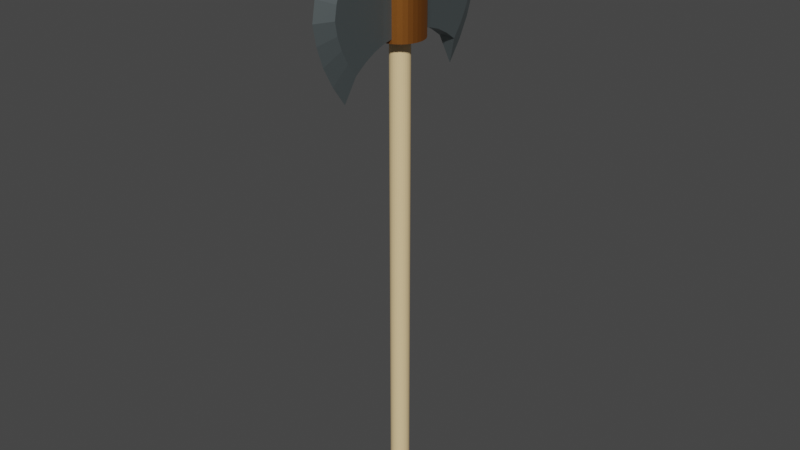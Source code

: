 # Source: HachaDeGuerra1_escala.blend  (saved by Blender 3.0.42; exported with 4.5.12 LTS)
import bpy
from mathutils import Matrix  # noqa: F401  (used for matrix-valued properties, if any)

bpy.ops.wm.read_factory_settings(use_empty=True)
scene = bpy.context.scene
scene.name = 'Scene'

# ---- collections
col_collection = bpy.data.collections.new('Collection'); scene.collection.children.link(col_collection)

# ---- materials (node trees are filled in below, after node groups)
mat_metal = bpy.data.materials.new('Metal')
mat_metal.use_transparent_shadow = False
mat_material_007 = bpy.data.materials.new('Material.007')
mat_material_007.use_transparent_shadow = False
mat_material_008 = bpy.data.materials.new('Material.008')
mat_material_008.use_transparent_shadow = False

# ---- material node trees
mat_metal.use_nodes = True; mat_metal.node_tree.nodes.clear()
_N = mat_metal.node_tree.nodes; _L = mat_metal.node_tree.links
n0 = _N.new('ShaderNodeBsdfPrincipled'); n0.name = 'Principled BSDF'; n0.location = (10, 300)
n0.distribution = 'GGX'
n0.subsurface_method = 'RANDOM_WALK_SKIN'
n0.inputs[0].default_value = (0.2542, 0.3005, 0.3095, 1.0)
n0.inputs[1].default_value = 0.9
n0.inputs[3].default_value = 1.45
n0.inputs[27].default_value = (0.0, 0.0, 0.0, 1.0)
n0.inputs[28].default_value = 1.0
n1 = _N.new('ShaderNodeOutputMaterial'); n1.name = 'Material Output'; n1.location = (300, 300)
_L.new(n0.outputs[0], n1.inputs[0])
n1.is_active_output = True
mat_material_007.use_nodes = True; mat_material_007.node_tree.nodes.clear()
_N = mat_material_007.node_tree.nodes; _L = mat_material_007.node_tree.links
n0 = _N.new('ShaderNodeBsdfPrincipled'); n0.name = 'Principled BSDF'; n0.location = (10, 300)
n0.distribution = 'GGX'
n0.subsurface_method = 'RANDOM_WALK_SKIN'
n0.inputs[0].default_value = (0.4793, 0.1714, 0.0331, 1.0)
n0.inputs[1].default_value = 0.9
n0.inputs[3].default_value = 1.45
n0.inputs[27].default_value = (0.0, 0.0, 0.0, 1.0)
n0.inputs[28].default_value = 1.0
n1 = _N.new('ShaderNodeOutputMaterial'); n1.name = 'Material Output'; n1.location = (300, 300)
_L.new(n0.outputs[0], n1.inputs[0])
n1.is_active_output = True
mat_material_008.use_nodes = True; mat_material_008.node_tree.nodes.clear()
_N = mat_material_008.node_tree.nodes; _L = mat_material_008.node_tree.links
n0 = _N.new('ShaderNodeBsdfPrincipled'); n0.name = 'Principled BSDF'; n0.location = (10, 300)
n0.distribution = 'GGX'
n0.subsurface_method = 'RANDOM_WALK_SKIN'
n0.inputs[0].default_value = (0.855, 0.6308, 0.3372, 1.0)
n0.inputs[3].default_value = 1.45
n0.inputs[27].default_value = (0.0, 0.0, 0.0, 1.0)
n0.inputs[28].default_value = 1.0
n1 = _N.new('ShaderNodeOutputMaterial'); n1.name = 'Material Output'; n1.location = (300, 300)
_L.new(n0.outputs[0], n1.inputs[0])
n1.is_active_output = True

# ---- world
world_world = bpy.data.worlds.new('World'); scene.world = world_world
world_world.use_nodes = True; world_world.node_tree.nodes.clear()
_N = world_world.node_tree.nodes; _L = world_world.node_tree.links
n0 = _N.new('ShaderNodeOutputWorld'); n0.name = 'World Output'; n0.location = (300, 300)
n1 = _N.new('ShaderNodeBackground'); n1.name = 'Background'; n1.location = (10, 300)
n1.inputs[0].default_value = (0.05088, 0.05088, 0.05088, 1.0)
_L.new(n1.outputs[0], n0.inputs[0])
n0.is_active_output = True
world_world.color = (0.05088, 0.05088, 0.05088)
world_world.use_sun_shadow = False
world_world.sun_shadow_jitter_overblur = 0.0

# ---- meshes
me_cilindro_001 = bpy.data.meshes.new('Cilindro.001')
me_cilindro_001.from_pydata([(0.0, 2.429, 0.8875), (0.0, 2.429, 1.113), (0.4738, 2.382, 0.8875), (0.4738, 2.382, 1.113), (0.9294, 2.244, 0.8875), (0.9294, 2.244, 1.113), (1.349, 2.019, 1.113), (1.717, 1.717, 1.113), (2.019, 1.349, 1.113), (2.244, 0.9294, 1.113), (2.382, 0.4738, 1.113), (2.429, -1.062e-07, 1.113), (2.382, -0.4738, 1.113), (2.244, -0.9294, 1.113), (2.019, -1.349, 1.113), (1.717, -1.717, 1.113), (1.349, -2.019, 1.113), (0.9294, -2.244, 0.8875), (0.9294, -2.244, 1.113), (0.4738, -2.382, 0.8875), (0.4738, -2.382, 1.113), (-2.123e-07, -2.429, 0.8875), (-2.123e-07, -2.429, 1.113), (-0.4738, -2.382, 0.8875), (-0.4738, -2.382, 1.113), (-0.9294, -2.244, 0.8875), (-0.9294, -2.244, 1.113), (-1.349, -2.019, 1.113), (-1.717, -1.717, 1.113), (-2.019, -1.349, 1.113), (-2.244, -0.9294, 1.113), (-2.382, -0.4738, 1.113), (-2.429, 2.896e-08, 1.113), (-2.382, 0.4738, 1.113), (-2.244, 0.9294, 1.113), (-2.019, 1.349, 1.113), (-1.717, 1.717, 1.113), (-1.349, 2.019, 1.113), (-0.9294, 2.244, 0.8875), (-0.9294, 2.244, 1.113), (-0.4738, 2.382, 0.8875), (-0.4738, 2.382, 1.113), (0.8635, -3.234, 1.12), (0.8635, -3.234, 0.88), (-0.8635, 6.876, 0.8125), (0.8635, 6.876, 0.8125), (-0.8635, -3.234, 0.88), (-0.8635, -3.234, 1.12), (-0.8635, 6.876, 1.188), (0.8635, 6.876, 1.188), (0.8635, 5.662, 1.158), (-0.8635, 5.662, 1.158), (0.8635, 5.662, 0.8425), (-0.8635, 5.662, 0.8425), (0.8635, 3.234, 0.88), (0.8635, 3.234, 1.12), (-0.8635, 3.234, 1.12), (-0.8635, 3.234, 0.88), (-0.8635, 4.448, 0.865), (0.8635, 4.448, 0.865), (-0.8635, 4.448, 1.135), (0.8635, 4.448, 1.135), (0.8635, -4.448, 1.135), (0.8635, -4.448, 0.865), (-0.8635, -4.448, 0.865), (-0.8635, -4.448, 1.135), (0.8635, -5.662, 1.158), (0.8635, -5.662, 0.8425), (-0.8635, -5.662, 0.8425), (-0.8635, -5.662, 1.158), (0.8635, -6.876, 1.188), (0.8635, -6.876, 0.8125), (-0.8635, -6.876, 0.8125), (-0.8635, -6.876, 1.188), (0.8635, -7.848, 1.141), (0.8635, -8.576, 1.094), (0.8635, -9.062, 1.047), (0.8635, -9.305, 1.0), (0.8635, -9.062, 0.9531), (0.8635, -8.576, 0.9063), (0.8635, -7.848, 0.8594), (-0.8635, -7.848, 1.141), (-0.8635, -8.576, 1.094), (-0.8635, -9.062, 1.047), (-0.8635, -9.305, 1.0), (-0.8635, -9.062, 0.9531), (-0.8635, -8.576, 0.9063), (-0.8635, -7.848, 0.8594), (-0.8635, 7.848, 1.141), (-0.8635, 8.576, 1.094), (-0.8635, 9.062, 1.047), (-0.8635, 9.305, 1.0), (-0.8635, 9.062, 0.9531), (-0.8635, 8.576, 0.9063), (-0.8635, 7.848, 0.8594), (0.8635, 7.848, 1.141), (0.8635, 8.576, 1.094), (0.8635, 9.062, 1.047), (0.8635, 9.305, 1.0), (0.8635, 9.062, 0.9531), (0.8635, 8.576, 0.9063), (0.8635, 7.848, 0.8594), (0.0, 7.416, 0.7188), (0.0, 7.416, 1.281), (0.0, 8.873, 1.211), (0.0, 9.966, 1.141), (0.0, 10.69, 1.07), (0.0, 11.06, 1.0), (0.0, 10.69, 0.9297), (0.0, 9.966, 0.8594), (0.0, 8.873, 0.7891), (0.0, -7.416, 0.7188), (0.0, -7.416, 1.281), (0.0, -8.873, 0.7891), (0.0, -9.966, 0.8594), (0.0, -10.69, 0.9297), (0.0, -11.06, 1.0), (0.0, -10.69, 1.07), (0.0, -9.966, 1.141), (0.0, -8.873, 1.211), (0.0, 0.0, 1.3), (-1.454, -0.9715, 1.13), (-1.272, -0.85, 1.148), (-1.454, -0.9715, 1.165), (-1.817, -1.214, 1.183), (-2.019, -0.8364, 1.183), (-1.615, -0.6691, 1.165), (-1.414, -0.5855, 1.148), (-1.615, -0.6691, 1.13), (1.615, 0.6691, 1.13), (1.414, 0.5855, 1.148), (1.615, 0.6691, 1.165), (2.019, 0.8364, 1.183), (2.144, 0.4264, 1.183), (1.715, 0.3411, 1.165), (1.501, 0.2985, 1.148), (1.715, 0.3411, 1.13), (0.0, -1.749, 1.13), (0.0, -1.53, 1.148), (0.0, -1.749, 1.165), (0.0, -2.186, 1.183), (-0.4264, -2.144, 1.183), (-0.3411, -1.715, 1.165), (-0.2985, -1.501, 1.148), (-0.3411, -1.715, 1.13), (-1.615, 0.6691, 1.13), (-1.414, 0.5855, 1.148), (-1.615, 0.6691, 1.165), (-2.019, 0.8364, 1.183), (-1.817, 1.214, 1.183), (-1.454, 0.9715, 1.165), (-1.272, 0.85, 1.148), (-1.454, 0.9715, 1.13), (0.6691, 1.615, 1.13), (0.5855, 1.414, 1.148), (0.6691, 1.615, 1.165), (0.8364, 2.019, 1.183), (1.214, 1.817, 1.183), (0.9715, 1.454, 1.165), (0.85, 1.272, 1.148), (0.9715, 1.454, 1.13), (1.454, -0.9715, 1.13), (1.272, -0.85, 1.148), (1.454, -0.9715, 1.165), (1.817, -1.214, 1.183), (1.546, -1.546, 1.183), (1.236, -1.236, 1.165), (1.082, -1.082, 1.148), (1.236, -1.236, 1.13), (-0.3411, 1.715, 1.13), (-0.2985, 1.501, 1.148), (-0.3411, 1.715, 1.165), (-0.4264, 2.144, 1.183), (0.0, 2.186, 1.183), (0.0, 1.749, 1.165), (0.0, 1.53, 1.148), (0.0, 1.749, 1.13), (-0.8364, -2.019, 1.183), (-0.6691, -1.615, 1.165), (-0.5855, -1.414, 1.148), (-0.6691, -1.615, 1.13), (-2.144, -0.4264, 1.183), (-1.715, -0.3411, 1.165), (-1.501, -0.2985, 1.148), (-1.715, -0.3411, 1.13), (2.186, 0.0, 1.183), (1.749, 0.0, 1.165), (1.53, 0.0, 1.148), (1.749, 0.0, 1.13), (-1.214, -1.817, 1.183), (-0.9715, -1.454, 1.165), (-0.85, -1.272, 1.148), (-0.9715, -1.454, 1.13), (-1.546, 1.546, 1.183), (-1.236, 1.236, 1.165), (-1.082, 1.082, 1.148), (-1.236, 1.236, 1.13), (1.546, 1.546, 1.183), (1.236, 1.236, 1.165), (1.082, 1.082, 1.148), (1.236, 1.236, 1.13), (1.214, -1.817, 1.183), (0.9715, -1.454, 1.165), (0.85, -1.272, 1.148), (0.9715, -1.454, 1.13), (-2.186, 0.0, 1.183), (-1.749, 0.0, 1.165), (-1.53, 0.0, 1.148), (-1.749, 0.0, 1.13), (2.144, -0.4264, 1.183), (1.715, -0.3411, 1.165), (1.501, -0.2985, 1.148), (1.715, -0.3411, 1.13), (-1.546, -1.546, 1.183), (-1.236, -1.236, 1.165), (-1.082, -1.082, 1.148), (-1.236, -1.236, 1.13), (-1.214, 1.817, 1.183), (-0.9715, 1.454, 1.165), (-0.85, 1.272, 1.148), (-0.9715, 1.454, 1.13), (1.817, 1.214, 1.183), (1.454, 0.9715, 1.165), (1.272, 0.85, 1.148), (1.454, 0.9715, 1.13), (0.8364, -2.019, 1.183), (0.6691, -1.615, 1.165), (0.5855, -1.414, 1.148), (0.6691, -1.615, 1.13), (-2.144, 0.4264, 1.183), (-1.715, 0.3411, 1.165), (-1.501, 0.2985, 1.148), (-1.715, 0.3411, 1.13), (2.019, -0.8364, 1.183), (1.615, -0.6691, 1.165), (1.414, -0.5855, 1.148), (1.615, -0.6691, 1.13), (0.4264, -2.144, 1.183), (0.3411, -1.715, 1.165), (0.2985, -1.501, 1.148), (0.3411, -1.715, 1.13), (0.4264, 2.144, 1.183), (0.3411, 1.715, 1.165), (0.2985, 1.501, 1.148), (0.3411, 1.715, 1.13), (-0.8364, 2.019, 1.183), (-0.6691, 1.615, 1.165), (-0.5855, 1.414, 1.148), (-0.6691, 1.615, 1.13), (2.087e-08, 2.429, 0.8725), (0.4738, 2.382, 0.8725), (0.9294, 2.244, 0.8725), (1.349, 2.019, 0.8725), (1.717, 1.717, 0.8725), (2.019, 1.349, 0.8725), (2.244, 0.9294, 0.8725), (2.382, 0.4738, 0.8725), (2.429, -1.062e-07, 0.8725), (2.382, -0.4738, 0.8725), (2.244, -0.9294, 0.8725), (2.019, -1.349, 0.8725), (1.717, -1.717, 0.8725), (1.349, -2.019, 0.8725), (0.9294, -2.244, 0.8725), (0.4738, -2.382, 0.8725), (-1.914e-07, -2.429, 0.8725), (-0.4738, -2.382, 0.8725), (-0.9294, -2.244, 0.8725), (-1.349, -2.019, 0.8725), (-1.717, -1.717, 0.8725), (-2.019, -1.349, 0.8725), (-2.244, -0.9294, 0.8725), (-2.382, -0.4738, 0.8725), (-2.429, 2.896e-08, 0.8725), (-2.382, 0.4738, 0.8725), (-2.244, 0.9294, 0.8725), (-2.019, 1.349, 0.8725), (-1.717, 1.717, 0.8725), (-1.349, 2.019, 0.8725), (-0.9294, 2.244, 0.8725), (-0.4738, 2.382, 0.8725), (0.1951, -0.9808, 0.8725), (-8.742e-08, -1.0, 0.8725), (-0.1951, -0.9808, 0.8725), (0.0, 1.0, 0.8725), (0.1951, 0.9808, 0.8725), (0.3827, -0.9239, 0.8725), (0.5556, 0.8315, 0.8725), (0.5556, -0.8315, 0.8725), (0.3827, 0.9239, 0.8725), (0.8315, -0.5556, 0.8725), (0.8315, 0.5556, 0.8725), (-0.3827, -0.9239, 0.8725), (1.0, -4.371e-08, 0.8725), (0.9808, 0.1951, 0.8725), (0.9239, -0.3827, 0.8725), (0.9808, -0.1951, 0.8725), (0.9239, 0.3827, 0.8725), (0.7071, 0.7071, 0.8725), (0.7071, -0.7071, 0.8725), (-0.5556, -0.8315, 0.8725), (-0.7071, -0.7071, 0.8725), (-0.8315, -0.5556, 0.8725), (-1.0, 1.192e-08, 0.8725), (-0.9239, -0.3827, 0.8725), (-0.9808, -0.1951, 0.8725), (-0.9808, 0.1951, 0.8725), (-0.8315, 0.5556, 0.8725), (-0.9239, 0.3827, 0.8725), (-0.3827, 0.9239, 0.8725), (-0.5556, 0.8315, 0.8725), (-0.1951, 0.9808, 0.8725), (-0.7071, 0.7071, 0.8725), (0.1951, -0.9808, -0.8775), (-8.742e-08, -1.0, -0.8775), (-0.1951, -0.9808, -0.8775), (0.0, 1.0, -0.8775), (0.1951, 0.9808, -0.8775), (0.3827, -0.9239, -0.8775), (0.5556, 0.8315, -0.8775), (0.5556, -0.8315, -0.8775), (0.3827, 0.9239, -0.8775), (0.8315, -0.5556, -0.8775), (0.8315, 0.5556, -0.8775), (-0.3827, -0.9239, -0.8775), (1.0, -4.371e-08, -0.8775), (0.9808, 0.1951, -0.8775), (0.9239, -0.3827, -0.8775), (0.9808, -0.1951, -0.8775), (0.9239, 0.3827, -0.8775), (0.7071, 0.7071, -0.8775), (0.7071, -0.7071, -0.8775), (-0.5556, -0.8315, -0.8775), (-0.7071, -0.7071, -0.8775), (-0.8315, -0.5556, -0.8775), (-1.0, 1.192e-08, -0.8775), (-0.9239, -0.3827, -0.8775), (-0.9808, -0.1951, -0.8775), (-0.9808, 0.1951, -0.8775), (-0.8315, 0.5556, -0.8775), (-0.9239, 0.3827, -0.8775), (-0.3827, 0.9239, -0.8775), (-0.5556, 0.8315, -0.8775), (-0.1951, 0.9808, -0.8775), (-0.7071, 0.7071, -0.8775)], [], [(54, 57, 58, 59), (60, 61, 50, 51), (7, 253, 252, 6), (8, 254, 253, 7), (9, 255, 254, 8), (10, 256, 255, 9), (11, 257, 256, 10), (12, 258, 257, 11), (13, 259, 258, 12), (14, 260, 259, 13), (15, 261, 260, 14), (16, 262, 261, 15), (262, 16, 18, 17, 263), (54, 55, 5, 4), (268, 267, 25, 26, 27), (94, 44, 53, 51, 48, 88, 89, 90, 91, 92, 93), (29, 270, 269, 28), (30, 271, 270, 29), (31, 272, 271, 30), (32, 273, 272, 31), (33, 274, 273, 32), (34, 275, 274, 33), (35, 276, 275, 34), (36, 277, 276, 35), (37, 278, 277, 36), (37, 39, 38, 279, 278), (47, 46, 64, 65), (55, 54, 59, 61), (19, 21, 265, 264), (42, 43, 17, 18), (59, 58, 53, 52), (57, 54, 4, 2, 0, 40, 38), (99, 98, 97, 96, 95, 49, 50, 52, 45, 101, 100), (43, 46, 25, 23, 21, 19, 17), (56, 55, 61, 60), (57, 56, 60, 58), (58, 60, 51, 53), (61, 59, 52, 50), (55, 56, 39, 41, 1, 3, 5), (42, 18, 20, 22, 24, 26, 47), (62, 65, 69, 66), (43, 42, 62, 63), (46, 43, 63, 64), (42, 47, 65, 62), (71, 67, 66, 70, 74, 75, 76, 77, 78, 79, 80), (63, 62, 66, 67), (65, 64, 68, 69), (64, 63, 67, 68), (85, 84, 83, 82, 81, 73, 69, 68, 72, 87, 86), (110, 102, 44, 94), (119, 112, 73, 81), (111, 113, 87, 72), (113, 114, 86, 87), (114, 115, 85, 86), (115, 116, 84, 85), (116, 117, 83, 84), (117, 118, 82, 83), (118, 119, 81, 82), (103, 104, 88, 48), (104, 105, 89, 88), (105, 106, 90, 89), (106, 107, 91, 90), (107, 108, 92, 91), (108, 109, 93, 92), (109, 110, 94, 93), (100, 101, 110, 109), (99, 100, 109, 108), (98, 99, 108, 107), (97, 98, 107, 106), (96, 97, 106, 105), (95, 96, 105, 104), (49, 95, 104, 103), (101, 45, 102, 110), (75, 74, 119, 118), (76, 75, 118, 117), (77, 76, 117, 116), (78, 77, 116, 115), (79, 78, 115, 114), (80, 79, 114, 113), (71, 80, 113, 111), (74, 70, 112, 119), (112, 70, 73), (69, 73, 70, 66), (103, 48, 49), (50, 49, 48, 51), (68, 67, 71, 72), (53, 44, 45, 52), (111, 72, 71), (102, 45, 44), (57, 38, 39, 56), (28, 269, 268, 27), (47, 26, 25, 46), (125, 124, 120), (133, 132, 120), (141, 140, 120), (149, 148, 120), (157, 156, 120), (165, 164, 120), (173, 172, 120), (177, 141, 120), (181, 125, 120), (185, 133, 120), (189, 177, 120), (193, 149, 120), (197, 157, 120), (201, 165, 120), (205, 181, 120), (209, 185, 120), (213, 189, 120), (217, 193, 120), (221, 197, 120), (225, 201, 120), (229, 205, 120), (233, 209, 120), (237, 225, 120), (241, 173, 120), (124, 213, 120), (245, 217, 120), (132, 221, 120), (140, 237, 120), (148, 229, 120), (164, 233, 120), (172, 245, 120), (5, 3, 244, 153), (153, 244, 243, 154), (154, 243, 242, 155), (155, 242, 241, 156), (41, 39, 248, 169), (169, 248, 247, 170), (170, 247, 246, 171), (171, 246, 245, 172), (14, 13, 236, 161), (161, 236, 235, 162), (162, 235, 234, 163), (163, 234, 233, 164), (34, 33, 232, 145), (145, 232, 231, 146), (146, 231, 230, 147), (147, 230, 229, 148), (22, 20, 240, 137), (137, 240, 239, 138), (138, 239, 238, 139), (139, 238, 237, 140), (9, 8, 224, 129), (129, 224, 223, 130), (130, 223, 222, 131), (131, 222, 221, 132), (39, 37, 220, 248), (248, 220, 219, 247), (247, 219, 218, 246), (246, 218, 217, 245), (29, 28, 216, 121), (121, 216, 215, 122), (122, 215, 214, 123), (123, 214, 213, 124), (3, 1, 176, 244), (244, 176, 175, 243), (243, 175, 174, 242), (242, 174, 173, 241), (20, 18, 228, 240), (240, 228, 227, 239), (239, 227, 226, 238), (238, 226, 225, 237), (13, 12, 212, 236), (236, 212, 211, 235), (235, 211, 210, 234), (234, 210, 209, 233), (33, 32, 208, 232), (232, 208, 207, 231), (231, 207, 206, 230), (230, 206, 205, 229), (18, 16, 204, 228), (228, 204, 203, 227), (227, 203, 202, 226), (226, 202, 201, 225), (8, 7, 200, 224), (224, 200, 199, 223), (223, 199, 198, 222), (222, 198, 197, 221), (37, 36, 196, 220), (220, 196, 195, 219), (219, 195, 194, 218), (218, 194, 193, 217), (28, 27, 192, 216), (216, 192, 191, 215), (215, 191, 190, 214), (214, 190, 189, 213), (12, 11, 188, 212), (212, 188, 187, 211), (211, 187, 186, 210), (210, 186, 185, 209), (32, 31, 184, 208), (208, 184, 183, 207), (207, 183, 182, 206), (206, 182, 181, 205), (16, 15, 168, 204), (204, 168, 167, 203), (203, 167, 166, 202), (202, 166, 165, 201), (7, 6, 160, 200), (200, 160, 159, 199), (199, 159, 158, 198), (198, 158, 157, 197), (36, 35, 152, 196), (196, 152, 151, 195), (195, 151, 150, 194), (194, 150, 149, 193), (27, 26, 180, 192), (192, 180, 179, 191), (191, 179, 178, 190), (190, 178, 177, 189), (11, 10, 136, 188), (188, 136, 135, 187), (187, 135, 134, 186), (186, 134, 133, 185), (31, 30, 128, 184), (184, 128, 127, 183), (183, 127, 126, 182), (182, 126, 125, 181), (26, 24, 144, 180), (180, 144, 143, 179), (179, 143, 142, 178), (178, 142, 141, 177), (1, 41, 169, 176), (176, 169, 170, 175), (175, 170, 171, 174), (174, 171, 172, 173), (15, 14, 161, 168), (168, 161, 162, 167), (167, 162, 163, 166), (166, 163, 164, 165), (6, 5, 153, 160), (160, 153, 154, 159), (159, 154, 155, 158), (158, 155, 156, 157), (35, 34, 145, 152), (152, 145, 146, 151), (151, 146, 147, 150), (150, 147, 148, 149), (24, 22, 137, 144), (144, 137, 138, 143), (143, 138, 139, 142), (142, 139, 140, 141), (10, 9, 129, 136), (136, 129, 130, 135), (135, 130, 131, 134), (134, 131, 132, 133), (30, 29, 121, 128), (128, 121, 122, 127), (127, 122, 123, 126), (126, 123, 124, 125), (156, 241, 120), (280, 249, 250, 251, 252, 253, 254, 255, 256, 294, 297, 291, 298, 287, 289, 285, 284, 311, 309, 310, 312, 307, 308, 306, 303, 305, 272, 273, 274, 275, 276, 277, 278, 279), (294, 256, 257, 258, 259, 260, 261, 262, 263, 264, 265, 266, 267, 268, 269, 270, 271, 272, 305, 304, 302, 301, 300, 292, 283, 282, 281, 286, 288, 299, 290, 295, 296, 293), (38, 40, 280, 279), (2, 4, 251, 250), (21, 23, 266, 265), (40, 0, 249, 280), (23, 25, 267, 266), (17, 19, 264, 263), (0, 2, 250, 249), (252, 251, 4, 5, 6), (295, 290, 322, 327), (305, 303, 335, 337), (302, 304, 336, 334), (287, 298, 330, 319), (308, 307, 339, 340), (306, 308, 340, 338), (290, 299, 331, 322), (307, 312, 344, 339), (281, 282, 314, 313), (310, 309, 341, 342), (303, 306, 338, 335), (283, 292, 324, 315), (309, 311, 343, 341), (304, 305, 337, 336), (286, 281, 313, 318), (284, 285, 317, 316), (311, 284, 316, 343), (301, 302, 334, 333), (292, 300, 332, 324), (299, 288, 320, 331), (312, 310, 342, 344), (300, 301, 333, 332), (291, 297, 329, 323), (288, 286, 318, 320), (285, 289, 321, 317), (282, 283, 315, 314), (298, 291, 323, 330), (289, 287, 319, 321), (294, 293, 325, 326), (293, 296, 328, 325), (297, 294, 326, 329), (296, 295, 327, 328), (314, 315, 324, 332, 333, 334, 336, 337, 335, 338, 340, 339, 344, 342, 341, 343, 316, 317, 321, 319, 330, 323, 329, 326, 325, 328, 327, 322, 331, 320, 318, 313)])
me_cilindro_001.polygons.foreach_set('material_index', [0, 0, 1, 1, 1, 1, 1, 1, 1, 1, 1, 1, 1, 0, 1, 0, 1, 1, 1, 1, 1, 1, 1, 1, 1, 1, 0, 0, 1, 0, 0, 0, 0, 0, 0, 0, 0, 0, 0, 0, 0, 0, 0, 0, 0, 0, 0, 0, 0, 0, 0, 0, 0, 0, 0, 0, 0, 0, 0, 0, 0, 0, 0, 0, 0, 0, 0, 0, 0, 0, 0, 0, 0, 0, 0, 0, 0, 0, 0, 0, 0, 0, 0, 0, 0, 0, 0, 0, 0, 0, 1, 0, 1, 1, 1, 1, 1, 1, 1, 1, 1, 1, 1, 1, 1, 1, 1, 1, 1, 1, 1, 1, 1, 1, 1, 1, 1, 1, 1, 1, 1, 1, 1, 1, 1, 1, 1, 1, 1, 1, 1, 1, 1, 1, 1, 1, 1, 1, 1, 1, 1, 1, 1, 1, 1, 1, 1, 1, 1, 1, 1, 1, 1, 1, 1, 1, 1, 1, 1, 1, 1, 1, 1, 1, 1, 1, 1, 1, 1, 1, 1, 1, 1, 1, 1, 1, 1, 1, 1, 1, 1, 1, 1, 1, 1, 1, 1, 1, 1, 1, 1, 1, 1, 1, 1, 1, 1, 1, 1, 1, 1, 1, 1, 1, 1, 1, 1, 1, 1, 1, 1, 1, 1, 1, 1, 1, 1, 1, 1, 1, 1, 1, 1, 1, 1, 1, 1, 1, 1, 1, 1, 1, 1, 1, 1, 1, 1, 1, 1, 1, 1, 1, 1, 1, 1, 1, 1, 1, 1, 1, 1, 1, 1, 1, 1, 1, 1, 1, 1, 1, 1, 1, 2, 2, 2, 2, 2, 2, 2, 2, 2, 2, 2, 2, 2, 2, 2, 2, 2, 2, 2, 2, 2, 2, 2, 2, 2, 2, 2, 2, 2, 2, 2, 2, 2])
_uv = me_cilindro_001.uv_layers.new(name='MapaUV')
_uv.uv.foreach_set('vector', [0.8833, 0.4496, 0.6167, 0.4496, 0.6167, 0.4496, 0.8833, 0.4496, 0.1167, 0.4496, 0.3833, 0.4496, 0.3833, 0.4496, 0.1167, 0.4496, 0.875, 1.0, 0.875, 0.5, 0.9062, 0.5, 0.9062, 1.0, 0.8438, 1.0, 0.8438, 0.5, 0.875, 0.5, 0.875, 1.0, 0.8125, 1.0, 0.8125, 0.5, 0.8438, 0.5, 0.8438, 1.0, 0.7812, 1.0, 0.7812, 0.5, 0.8125, 0.5, 0.8125, 1.0, 0.75, 1.0, 0.75, 0.5, 0.7812, 0.5, 0.7812, 1.0, 0.7188, 1.0, 0.7188, 0.5, 0.75, 0.5, 0.75, 1.0, 0.6875, 1.0, 0.6875, 0.5, 0.7188, 0.5, 0.7188, 1.0, 0.6562, 1.0, 0.6562, 0.5, 0.6875, 0.5, 0.6875, 1.0, 0.625, 1.0, 0.625, 0.5, 0.6562, 0.5, 0.6562, 1.0, 0.5938, 1.0, 0.5938, 0.5, 0.625, 0.5, 0.625, 1.0, 0.8833, 0.05045, 0.3833, 0.05045, 0.3418, 0.02827, 0.8418, 0.02827, 0.8418, 0.02827, 0.9062, 0.5, 0.9062, 1.0, 0.3418, 0.4717, 0.8418, 0.4717, 0.4062, 0.5, 0.6582, 0.02827, 0.6582, 0.02827, 0.1582, 0.02827, 0.1167, 0.05045, 0.09375, 0.5625, 0.09375, 0.5, 0.09375, 0.5, 0.09375, 1.0, 0.09375, 1.0, 0.09375, 0.9375, 0.09375, 0.875, 0.09375, 0.8125, 0.09375, 0.75, 0.09375, 0.6875, 0.09375, 0.625, 0.3438, 1.0, 0.3438, 0.5, 0.375, 0.5, 0.375, 1.0, 0.3125, 1.0, 0.3125, 0.5, 0.3438, 0.5, 0.3438, 1.0, 0.2812, 1.0, 0.2812, 0.5, 0.3125, 0.5, 0.3125, 1.0, 0.25, 1.0, 0.25, 0.5, 0.2812, 0.5, 0.2812, 1.0, 0.2188, 1.0, 0.2188, 0.5, 0.25, 0.5, 0.25, 1.0, 0.1875, 1.0, 0.1875, 0.5, 0.2188, 0.5, 0.2188, 1.0, 0.1562, 1.0, 0.1562, 0.5, 0.1875, 0.5, 0.1875, 1.0, 0.125, 1.0, 0.125, 0.5, 0.1562, 0.5, 0.1562, 1.0, 0.09375, 1.0, 0.09375, 0.5, 0.125, 0.5, 0.125, 1.0, 0.1167, 0.4496, 0.1582, 0.4717, 0.6582, 0.4717, 0.6582, 0.4717, 0.6167, 0.4496, 0.4062, 1.0, 0.4062, 0.5, 0.4062, 0.5, 0.4062, 1.0, 0.9062, 1.0, 0.9062, 0.5, 0.9062, 0.5, 0.9062, 1.0, 0.7968, 0.01461, 0.75, 0.01, 0.75, 0.01, 0.7968, 0.01461, 0.3833, 0.05045, 0.8833, 0.05045, 0.8418, 0.02827, 0.3418, 0.02827, 0.8833, 0.4496, 0.6167, 0.4496, 0.6167, 0.4496, 0.8833, 0.4496, 0.6167, 0.4496, 0.8833, 0.4496, 0.8418, 0.4717, 0.7968, 0.4854, 0.75, 0.49, 0.7032, 0.4854, 0.6582, 0.4717, 0.9062, 0.6875, 0.9062, 0.75, 0.9062, 0.8125, 0.9062, 0.875, 0.9062, 0.9375, 0.9062, 1.0, 0.9062, 1.0, 0.9062, 0.5, 0.9062, 0.5, 0.9062, 0.5625, 0.9062, 0.625, 0.8833, 0.05045, 0.6167, 0.05045, 0.6582, 0.02827, 0.7032, 0.01461, 0.75, 0.01, 0.7968, 0.01461, 0.8418, 0.02827, 0.1167, 0.4496, 0.3833, 0.4496, 0.3833, 0.4496, 0.1167, 0.4496, 0.09375, 0.5, 0.09375, 1.0, 0.09375, 1.0, 0.09375, 0.5, 0.09375, 0.5, 0.09375, 1.0, 0.09375, 1.0, 0.09375, 0.5, 0.9062, 1.0, 0.9062, 0.5, 0.9062, 0.5, 0.9062, 1.0, 0.3833, 0.4496, 0.1167, 0.4496, 0.1582, 0.4717, 0.2032, 0.4854, 0.25, 0.49, 0.2968, 0.4854, 0.3418, 0.4717, 0.3833, 0.05045, 0.3418, 0.02827, 0.2968, 0.01461, 0.25, 0.01, 0.2032, 0.01461, 0.1582, 0.02827, 0.1167, 0.05045, 0.3833, 0.05045, 0.1167, 0.05045, 0.1167, 0.05045, 0.3833, 0.05045, 0.5938, 0.5, 0.5938, 1.0, 0.5938, 1.0, 0.5938, 0.5, 0.6167, 0.05045, 0.8833, 0.05045, 0.8833, 0.05045, 0.6167, 0.05045, 0.3833, 0.05045, 0.1167, 0.05045, 0.1167, 0.05045, 0.3833, 0.05045, 0.5938, 0.5, 0.5938, 0.5, 0.5938, 1.0, 0.5938, 1.0, 0.5938, 0.9375, 0.5938, 0.875, 0.5938, 0.8125, 0.5938, 0.75, 0.5938, 0.6875, 0.5938, 0.625, 0.5938, 0.5625, 0.5938, 0.5, 0.5938, 1.0, 0.5938, 1.0, 0.5938, 0.5, 0.4062, 1.0, 0.4062, 0.5, 0.4062, 0.5, 0.4062, 1.0, 0.6167, 0.05045, 0.8833, 0.05045, 0.8833, 0.05045, 0.6167, 0.05045, 0.4063, 0.6875, 0.4063, 0.75, 0.4062, 0.8125, 0.4062, 0.875, 0.4062, 0.9375, 0.4062, 1.0, 0.4062, 1.0, 0.4062, 0.5, 0.4062, 0.5, 0.4062, 0.5625, 0.4062, 0.625, 0.7288, 0.5404, 0.7615, 0.4748, 0.6167, 0.4496, 0.5513, 0.5184, 0.4392, 0.4659, 0.3948, 0.5252, 0.4062, 1.0, 0.4326, 0.8813, 0.75, 0.05045, 0.7056, 0.1098, 0.5904, 0.1691, 0.6167, 0.05045, 0.7056, 0.1098, 0.6612, 0.1691, 0.5641, 0.2878, 0.5904, 0.1691, 0.6612, 0.1691, 0.6168, 0.2285, 0.5378, 0.4065, 0.5641, 0.2878, 0.6168, 0.2285, 0.5724, 0.2878, 0.5115, 0.5252, 0.5378, 0.4065, 0.5724, 0.2878, 0.528, 0.3472, 0.4852, 0.6439, 0.5115, 0.5252, 0.528, 0.3472, 0.4836, 0.4065, 0.4589, 0.7626, 0.4852, 0.6439, 0.4836, 0.4065, 0.4392, 0.4659, 0.4326, 0.8813, 0.4589, 0.7626, 0.5, 1.0, 0.5327, 0.9343, 0.1591, 0.9312, 0.09375, 1.0, 0.5327, 0.9343, 0.5654, 0.8687, 0.2245, 0.8624, 0.1591, 0.9312, 0.5654, 0.8687, 0.598, 0.803, 0.2898, 0.7936, 0.2245, 0.8624, 0.598, 0.803, 0.6307, 0.7374, 0.3552, 0.7248, 0.2898, 0.7936, 0.6307, 0.7374, 0.6634, 0.6717, 0.4206, 0.656, 0.3552, 0.7248, 0.6634, 0.6717, 0.6961, 0.6061, 0.4859, 0.5872, 0.4206, 0.656, 0.6961, 0.6061, 0.7288, 0.5404, 0.5513, 0.5184, 0.4859, 0.5872, 0.9062, 0.625, 0.9062, 0.5625, 0.7288, 0.5404, 0.6961, 0.6061, 0.9062, 0.6875, 0.9062, 0.625, 0.6961, 0.6061, 0.6634, 0.6717, 0.9062, 0.75, 0.9062, 0.6875, 0.6634, 0.6717, 0.6307, 0.7374, 0.9062, 0.8125, 0.9062, 0.75, 0.6307, 0.7374, 0.598, 0.803, 0.9062, 0.875, 0.9062, 0.8125, 0.598, 0.803, 0.5654, 0.8687, 0.9062, 0.9375, 0.9062, 0.875, 0.5654, 0.8687, 0.5327, 0.9343, 0.9062, 1.0, 0.9062, 0.9375, 0.5327, 0.9343, 0.5, 1.0, 0.9062, 0.5625, 0.9062, 0.5, 0.7615, 0.4748, 0.7288, 0.5404, 0.5083, 0.05045, 0.4458, 0.05045, 0.4392, 0.4659, 0.4836, 0.4065, 0.5708, 0.05045, 0.5083, 0.05045, 0.4836, 0.4065, 0.528, 0.3472, 0.6333, 0.05045, 0.5708, 0.05045, 0.528, 0.3472, 0.5724, 0.2878, 0.6958, 0.05045, 0.6333, 0.05045, 0.5724, 0.2878, 0.6168, 0.2285, 0.7583, 0.05045, 0.6958, 0.05045, 0.6168, 0.2285, 0.6612, 0.1691, 0.8208, 0.05045, 0.7583, 0.05045, 0.6612, 0.1691, 0.7056, 0.1098, 0.8833, 0.05045, 0.8208, 0.05045, 0.7056, 0.1098, 0.75, 0.05045, 0.4458, 0.05045, 0.3833, 0.05045, 0.3948, 0.5252, 0.4392, 0.4659, 0.3948, 0.5252, 0.3833, 0.05045, 0.4062, 1.0, 0.4062, 1.0, 0.4062, 1.0, 0.3833, 0.05045, 0.5938, 1.0, 0.5, 1.0, 0.09375, 1.0, 0.9062, 1.0, 0.9062, 1.0, 0.9062, 1.0, 0.09375, 1.0, 0.09375, 1.0, 0.4062, 0.5, 0.5938, 0.5, 0.5938, 0.5, 0.4062, 0.5, 0.09375, 0.5, 0.09375, 0.5, 0.9062, 0.5, 0.9062, 0.5, 0.75, 0.05045, 0.4062, 0.5, 0.8833, 0.05045, 0.7615, 0.4748, 0.9062, 0.5, 0.6167, 0.4496, 0.09375, 0.5, 0.6582, 0.4717, 0.1582, 0.4717, 0.09375, 1.0, 0.375, 1.0, 0.375, 0.5, 0.4062, 0.5, 0.4062, 1.0, 0.1167, 0.05045, 0.1582, 0.02827, 0.6582, 0.02827, 0.6167, 0.05045, 0.3125, 1.0, 0.3437, 1.0, 0.3125, 1.0, 0.7812, 1.0, 0.8125, 1.0, 0.7812, 1.0, 0.2032, 0.01461, 0.25, 0.01, 0.2032, 0.01461, 0.1562, 1.0, 0.1875, 1.0, 0.1562, 1.0, 0.3833, 0.4496, 0.3418, 0.4717, 0.3833, 0.4496, 0.625, 1.0, 0.6562, 1.0, 0.625, 1.0, 0.25, 0.49, 0.2032, 0.4854, 0.25, 0.49, 0.1582, 0.02827, 0.2032, 0.01461, 0.1582, 0.02827, 0.2812, 1.0, 0.3125, 1.0, 0.2812, 1.0, 0.75, 1.0, 0.7812, 1.0, 0.75, 1.0, 0.1167, 0.05045, 0.1582, 0.02827, 0.1167, 0.05045, 0.125, 1.0, 0.1562, 1.0, 0.125, 1.0, 0.875, 1.0, 0.9062, 1.0, 0.875, 1.0, 0.5937, 1.0, 0.625, 1.0, 0.5938, 1.0, 0.25, 1.0, 0.2812, 1.0, 0.25, 1.0, 0.7188, 1.0, 0.75, 1.0, 0.7188, 1.0, 0.375, 1.0, 0.4062, 1.0, 0.375, 1.0, 0.09375, 1.0, 0.125, 1.0, 0.09375, 1.0, 0.8438, 1.0, 0.875, 1.0, 0.8438, 1.0, 0.3418, 0.02827, 0.3833, 0.05045, 0.3418, 0.02827, 0.2188, 1.0, 0.25, 1.0, 0.2188, 1.0, 0.6875, 1.0, 0.7188, 1.0, 0.6875, 1.0, 0.2968, 0.01461, 0.3418, 0.02827, 0.2968, 0.01461, 0.2968, 0.4854, 0.25, 0.49, 0.2968, 0.4854, 0.3437, 1.0, 0.375, 1.0, 0.3438, 1.0, 0.1582, 0.4717, 0.1167, 0.4496, 0.1582, 0.4717, 0.8125, 1.0, 0.8438, 1.0, 0.8125, 1.0, 0.25, 0.01, 0.2968, 0.01461, 0.25, 0.01, 0.1875, 1.0, 0.2188, 1.0, 0.1875, 1.0, 0.6562, 1.0, 0.6875, 1.0, 0.6562, 1.0, 0.2032, 0.4854, 0.1582, 0.4717, 0.2032, 0.4854, 0.3418, 0.4717, 0.2968, 0.4854, 0.2968, 0.4854, 0.3418, 0.4717, 0.3418, 0.4717, 0.2968, 0.4854, 0.2968, 0.4854, 0.3418, 0.4717, 0.3418, 0.4717, 0.2968, 0.4854, 0.2968, 0.4854, 0.3418, 0.4717, 0.3418, 0.4717, 0.2968, 0.4854, 0.2968, 0.4854, 0.3418, 0.4717, 0.2032, 0.4854, 0.1582, 0.4717, 0.1582, 0.4717, 0.2032, 0.4854, 0.2032, 0.4854, 0.1582, 0.4717, 0.1582, 0.4717, 0.2032, 0.4854, 0.2032, 0.4854, 0.1582, 0.4717, 0.1582, 0.4717, 0.2032, 0.4854, 0.2032, 0.4854, 0.1582, 0.4717, 0.1582, 0.4717, 0.2032, 0.4854, 0.6562, 1.0, 0.6875, 1.0, 0.6875, 1.0, 0.6562, 1.0, 0.6562, 1.0, 0.6875, 1.0, 0.6875, 1.0, 0.6562, 1.0, 0.6562, 1.0, 0.6875, 1.0, 0.6875, 1.0, 0.6563, 1.0, 0.6563, 1.0, 0.6875, 1.0, 0.6875, 1.0, 0.6562, 1.0, 0.1875, 1.0, 0.2188, 1.0, 0.2188, 1.0, 0.1875, 1.0, 0.1875, 1.0, 0.2188, 1.0, 0.2188, 1.0, 0.1875, 1.0, 0.1875, 1.0, 0.2188, 1.0, 0.2188, 1.0, 0.1875, 1.0, 0.1875, 1.0, 0.2188, 1.0, 0.2188, 1.0, 0.1875, 1.0, 0.25, 0.01, 0.2968, 0.01461, 0.2968, 0.01461, 0.25, 0.01, 0.25, 0.01, 0.2968, 0.01461, 0.2968, 0.01461, 0.25, 0.01, 0.25, 0.01, 0.2968, 0.01461, 0.2968, 0.01461, 0.25, 0.01, 0.25, 0.01, 0.2968, 0.01461, 0.2968, 0.01461, 0.25, 0.01, 0.8125, 1.0, 0.8438, 1.0, 0.8438, 1.0, 0.8125, 1.0, 0.8125, 1.0, 0.8438, 1.0, 0.8438, 1.0, 0.8125, 1.0, 0.8125, 1.0, 0.8438, 1.0, 0.8438, 1.0, 0.8125, 1.0, 0.8125, 1.0, 0.8438, 1.0, 0.8438, 1.0, 0.8125, 1.0, 0.1582, 0.4717, 0.1167, 0.4496, 0.1167, 0.4496, 0.1582, 0.4717, 0.1582, 0.4717, 0.1167, 0.4496, 0.1167, 0.4496, 0.1582, 0.4717, 0.1582, 0.4717, 0.1167, 0.4496, 0.1167, 0.4496, 0.1582, 0.4717, 0.1582, 0.4717, 0.1167, 0.4496, 0.1167, 0.4496, 0.1582, 0.4717, 0.3438, 1.0, 0.375, 1.0, 0.375, 1.0, 0.3437, 1.0, 0.3437, 1.0, 0.375, 1.0, 0.375, 1.0, 0.3437, 1.0, 0.3437, 1.0, 0.375, 1.0, 0.375, 1.0, 0.3437, 1.0, 0.3437, 1.0, 0.375, 1.0, 0.375, 1.0, 0.3437, 1.0, 0.2968, 0.4854, 0.25, 0.49, 0.25, 0.49, 0.2968, 0.4854, 0.2968, 0.4854, 0.25, 0.49, 0.25, 0.49, 0.2968, 0.4854, 0.2968, 0.4854, 0.25, 0.49, 0.25, 0.49, 0.2968, 0.4854, 0.2968, 0.4854, 0.25, 0.49, 0.25, 0.49, 0.2968, 0.4854, 0.2968, 0.01461, 0.3418, 0.02827, 0.3418, 0.02827, 0.2968, 0.01461, 0.2968, 0.01461, 0.3418, 0.02827, 0.3418, 0.02827, 0.2968, 0.01461, 0.2968, 0.01461, 0.3418, 0.02827, 0.3418, 0.02827, 0.2968, 0.01461, 0.2968, 0.01461, 0.3418, 0.02827, 0.3418, 0.02827, 0.2968, 0.01461, 0.6875, 1.0, 0.7188, 1.0, 0.7188, 1.0, 0.6875, 1.0, 0.6875, 1.0, 0.7188, 1.0, 0.7188, 1.0, 0.6875, 1.0, 0.6875, 1.0, 0.7188, 1.0, 0.7188, 1.0, 0.6875, 1.0, 0.6875, 1.0, 0.7188, 1.0, 0.7188, 1.0, 0.6875, 1.0, 0.2188, 1.0, 0.25, 1.0, 0.25, 1.0, 0.2188, 1.0, 0.2188, 1.0, 0.25, 1.0, 0.25, 1.0, 0.2188, 1.0, 0.2188, 1.0, 0.25, 1.0, 0.25, 1.0, 0.2188, 1.0, 0.2188, 1.0, 0.25, 1.0, 0.25, 1.0, 0.2188, 1.0, 0.3418, 0.02827, 0.3833, 0.05045, 0.3833, 0.05045, 0.3418, 0.02827, 0.3418, 0.02827, 0.3833, 0.05045, 0.3833, 0.05045, 0.3418, 0.02827, 0.3418, 0.02827, 0.3833, 0.05045, 0.3833, 0.05045, 0.3418, 0.02827, 0.3418, 0.02827, 0.3833, 0.05045, 0.3833, 0.05045, 0.3418, 0.02827, 0.8438, 1.0, 0.875, 1.0, 0.875, 1.0, 0.8438, 1.0, 0.8438, 1.0, 0.875, 1.0, 0.875, 1.0, 0.8438, 1.0, 0.8438, 1.0, 0.875, 1.0, 0.875, 1.0, 0.8438, 1.0, 0.8438, 1.0, 0.875, 1.0, 0.875, 1.0, 0.8438, 1.0, 0.09375, 1.0, 0.125, 1.0, 0.125, 1.0, 0.09375, 1.0, 0.09375, 1.0, 0.125, 1.0, 0.125, 1.0, 0.09375, 1.0, 0.09375, 1.0, 0.125, 1.0, 0.125, 1.0, 0.09375, 1.0, 0.09375, 1.0, 0.125, 1.0, 0.125, 1.0, 0.09375, 1.0, 0.375, 1.0, 0.4062, 1.0, 0.4062, 1.0, 0.375, 1.0, 0.375, 1.0, 0.4062, 1.0, 0.4062, 1.0, 0.375, 1.0, 0.375, 1.0, 0.4062, 1.0, 0.4062, 1.0, 0.375, 1.0, 0.375, 1.0, 0.4062, 1.0, 0.4062, 1.0, 0.375, 1.0, 0.7188, 1.0, 0.75, 1.0, 0.75, 1.0, 0.7188, 1.0, 0.7188, 1.0, 0.75, 1.0, 0.75, 1.0, 0.7188, 1.0, 0.7188, 1.0, 0.75, 1.0, 0.75, 1.0, 0.7188, 1.0, 0.7188, 1.0, 0.75, 1.0, 0.75, 1.0, 0.7188, 1.0, 0.25, 1.0, 0.2812, 1.0, 0.2812, 1.0, 0.25, 1.0, 0.25, 1.0, 0.2812, 1.0, 0.2812, 1.0, 0.25, 1.0, 0.25, 1.0, 0.2812, 1.0, 0.2812, 1.0, 0.25, 1.0, 0.25, 1.0, 0.2812, 1.0, 0.2812, 1.0, 0.25, 1.0, 0.5938, 1.0, 0.625, 1.0, 0.625, 1.0, 0.5937, 1.0, 0.5937, 1.0, 0.625, 1.0, 0.625, 1.0, 0.5938, 1.0, 0.5938, 1.0, 0.625, 1.0, 0.625, 1.0, 0.5938, 1.0, 0.5938, 1.0, 0.625, 1.0, 0.625, 1.0, 0.5937, 1.0, 0.875, 1.0, 0.9062, 1.0, 0.9062, 1.0, 0.875, 1.0, 0.875, 1.0, 0.9062, 1.0, 0.9062, 1.0, 0.875, 1.0, 0.875, 1.0, 0.9062, 1.0, 0.9062, 1.0, 0.875, 1.0, 0.875, 1.0, 0.9062, 1.0, 0.9062, 1.0, 0.875, 1.0, 0.125, 1.0, 0.1562, 1.0, 0.1562, 1.0, 0.125, 1.0, 0.125, 1.0, 0.1562, 1.0, 0.1562, 1.0, 0.125, 1.0, 0.125, 1.0, 0.1562, 1.0, 0.1562, 1.0, 0.125, 1.0, 0.125, 1.0, 0.1562, 1.0, 0.1562, 1.0, 0.125, 1.0, 0.1167, 0.05045, 0.1582, 0.02827, 0.1582, 0.02827, 0.1167, 0.05045, 0.1167, 0.05045, 0.1582, 0.02827, 0.1582, 0.02827, 0.1167, 0.05045, 0.1167, 0.05045, 0.1582, 0.02827, 0.1582, 0.02827, 0.1167, 0.05045, 0.1167, 0.05045, 0.1582, 0.02827, 0.1582, 0.02827, 0.1167, 0.05045, 0.75, 1.0, 0.7812, 1.0, 0.7813, 1.0, 0.75, 1.0, 0.75, 1.0, 0.7813, 1.0, 0.7813, 1.0, 0.75, 1.0, 0.75, 1.0, 0.7813, 1.0, 0.7812, 1.0, 0.75, 1.0, 0.75, 1.0, 0.7812, 1.0, 0.7812, 1.0, 0.75, 1.0, 0.2812, 1.0, 0.3125, 1.0, 0.3125, 1.0, 0.2812, 1.0, 0.2812, 1.0, 0.3125, 1.0, 0.3125, 1.0, 0.2812, 1.0, 0.2812, 1.0, 0.3125, 1.0, 0.3125, 1.0, 0.2812, 1.0, 0.2812, 1.0, 0.3125, 1.0, 0.3125, 1.0, 0.2812, 1.0, 0.1582, 0.02827, 0.2032, 0.01461, 0.2032, 0.01461, 0.1582, 0.02827, 0.1582, 0.02827, 0.2032, 0.01461, 0.2032, 0.01461, 0.1582, 0.02827, 0.1582, 0.02827, 0.2032, 0.01461, 0.2032, 0.01461, 0.1582, 0.02827, 0.1582, 0.02827, 0.2032, 0.01461, 0.2032, 0.01461, 0.1582, 0.02827, 0.25, 0.49, 0.2032, 0.4854, 0.2032, 0.4854, 0.25, 0.49, 0.25, 0.49, 0.2032, 0.4854, 0.2032, 0.4854, 0.25, 0.49, 0.25, 0.49, 0.2032, 0.4854, 0.2032, 0.4854, 0.25, 0.49, 0.25, 0.49, 0.2032, 0.4854, 0.2032, 0.4854, 0.25, 0.49, 0.625, 1.0, 0.6562, 1.0, 0.6562, 1.0, 0.625, 1.0, 0.625, 1.0, 0.6562, 1.0, 0.6562, 1.0, 0.625, 1.0, 0.625, 1.0, 0.6562, 1.0, 0.6563, 1.0, 0.625, 1.0, 0.625, 1.0, 0.6563, 1.0, 0.6562, 1.0, 0.625, 1.0, 0.3833, 0.4496, 0.3418, 0.4717, 0.3418, 0.4717, 0.3833, 0.4496, 0.3833, 0.4496, 0.3418, 0.4717, 0.3418, 0.4717, 0.3833, 0.4496, 0.3833, 0.4496, 0.3418, 0.4717, 0.3418, 0.4717, 0.3833, 0.4496, 0.3833, 0.4496, 0.3418, 0.4717, 0.3418, 0.4717, 0.3833, 0.4496, 0.1562, 1.0, 0.1875, 1.0, 0.1875, 1.0, 0.1562, 1.0, 0.1562, 1.0, 0.1875, 1.0, 0.1875, 1.0, 0.1562, 1.0, 0.1562, 1.0, 0.1875, 1.0, 0.1875, 1.0, 0.1562, 1.0, 0.1562, 1.0, 0.1875, 1.0, 0.1875, 1.0, 0.1562, 1.0, 0.2032, 0.01461, 0.25, 0.01, 0.25, 0.01, 0.2032, 0.01461, 0.2032, 0.01461, 0.25, 0.01, 0.25, 0.01, 0.2032, 0.01461, 0.2032, 0.01461, 0.25, 0.01, 0.25, 0.01, 0.2032, 0.01461, 0.2032, 0.01461, 0.25, 0.01, 0.25, 0.01, 0.2032, 0.01461, 0.7812, 1.0, 0.8125, 1.0, 0.8125, 1.0, 0.7813, 1.0, 0.7813, 1.0, 0.8125, 1.0, 0.8125, 1.0, 0.7813, 1.0, 0.7813, 1.0, 0.8125, 1.0, 0.8125, 1.0, 0.7812, 1.0, 0.7812, 1.0, 0.8125, 1.0, 0.8125, 1.0, 0.7812, 1.0, 0.3125, 1.0, 0.3438, 1.0, 0.3437, 1.0, 0.3125, 1.0, 0.3125, 1.0, 0.3437, 1.0, 0.3437, 1.0, 0.3125, 1.0, 0.3125, 1.0, 0.3437, 1.0, 0.3437, 1.0, 0.3125, 1.0, 0.3125, 1.0, 0.3437, 1.0, 0.3437, 1.0, 0.3125, 1.0, 0.3418, 0.4717, 0.2968, 0.4854, 0.3418, 0.4717, 0.7032, 0.4854, 0.75, 0.49, 0.7968, 0.4854, 0.8418, 0.4717, 0.8833, 0.4496, 0.9197, 0.4197, 0.9496, 0.3833, 0.9717, 0.3418, 0.9854, 0.2968, 0.8469, 0.2693, 0.8413, 0.2878, 0.8322, 0.3049, 0.8199, 0.3199, 0.8049, 0.3322, 0.7878, 0.3413, 0.7693, 0.3469, 0.75, 0.3488, 0.7307, 0.3469, 0.7122, 0.3413, 0.6951, 0.3322, 0.6801, 0.3199, 0.6678, 0.3049, 0.6587, 0.2878, 0.6531, 0.2693, 0.6512, 0.25, 0.6531, 0.2307, 0.5146, 0.2032, 0.51, 0.25, 0.5146, 0.2968, 0.5283, 0.3418, 0.5504, 0.3833, 0.5803, 0.4197, 0.6167, 0.4496, 0.6582, 0.4717, 0.8469, 0.2693, 0.9854, 0.2968, 0.99, 0.25, 0.9854, 0.2032, 0.9717, 0.1582, 0.9496, 0.1167, 0.9197, 0.08029, 0.8833, 0.05045, 0.8418, 0.02827, 0.7968, 0.01461, 0.75, 0.01, 0.7032, 0.01461, 0.6582, 0.02827, 0.6167, 0.05045, 0.5803, 0.08029, 0.5504, 0.1167, 0.5283, 0.1582, 0.5146, 0.2032, 0.6531, 0.2307, 0.6587, 0.2122, 0.6678, 0.1951, 0.6801, 0.1801, 0.6951, 0.1678, 0.7122, 0.1587, 0.7307, 0.1531, 0.75, 0.1512, 0.7693, 0.1531, 0.7878, 0.1587, 0.8049, 0.1678, 0.8199, 0.1801, 0.8322, 0.1951, 0.8413, 0.2122, 0.8469, 0.2307, 0.8488, 0.25, 0.6582, 0.4717, 0.7032, 0.4854, 0.7032, 0.4854, 0.6582, 0.4717, 0.7968, 0.4854, 0.8418, 0.4717, 0.8418, 0.4717, 0.7968, 0.4854, 0.75, 0.01, 0.7032, 0.01461, 0.7032, 0.01461, 0.75, 0.01, 0.7032, 0.4854, 0.75, 0.49, 0.75, 0.49, 0.7032, 0.4854, 0.7032, 0.01461, 0.6582, 0.02827, 0.6582, 0.02827, 0.7032, 0.01461, 0.8418, 0.02827, 0.7968, 0.01461, 0.7968, 0.01461, 0.8418, 0.02827, 0.75, 0.49, 0.7968, 0.4854, 0.7968, 0.4854, 0.75, 0.49, 0.9062, 0.5, 0.8418, 0.4717, 0.8418, 0.4717, 0.3418, 0.4717, 0.3833, 0.4496, 0.8413, 0.2122, 0.8322, 0.1951, 0.8322, 0.1951, 0.8413, 0.2122, 0.6531, 0.2307, 0.6512, 0.25, 0.6512, 0.25, 0.6531, 0.2307, 0.6678, 0.1951, 0.6587, 0.2122, 0.6587, 0.2122, 0.6678, 0.1951, 0.8049, 0.3322, 0.8199, 0.3199, 0.8199, 0.3199, 0.8049, 0.3322, 0.6587, 0.2878, 0.6678, 0.3049, 0.6678, 0.3049, 0.6587, 0.2878, 0.6531, 0.2693, 0.6587, 0.2878, 0.6587, 0.2878, 0.6531, 0.2693, 0.8322, 0.1951, 0.8199, 0.1801, 0.8199, 0.1801, 0.8322, 0.1951, 0.6678, 0.3049, 0.6801, 0.3199, 0.6801, 0.3199, 0.6678, 0.3049, 0.7693, 0.1531, 0.75, 0.1512, 0.75, 0.1512, 0.7693, 0.1531, 0.6951, 0.3322, 0.7122, 0.3413, 0.7122, 0.3413, 0.6951, 0.3322, 0.6512, 0.25, 0.6531, 0.2693, 0.6531, 0.2693, 0.6512, 0.25, 0.7307, 0.1531, 0.7122, 0.1587, 0.7122, 0.1587, 0.7307, 0.1531, 0.7122, 0.3413, 0.7307, 0.3469, 0.7307, 0.3469, 0.7122, 0.3413, 0.6587, 0.2122, 0.6531, 0.2307, 0.6531, 0.2307, 0.6587, 0.2122, 0.7878, 0.1587, 0.7693, 0.1531, 0.7693, 0.1531, 0.7878, 0.1587, 0.75, 0.3488, 0.7693, 0.3469, 0.7693, 0.3469, 0.75, 0.3488, 0.7307, 0.3469, 0.75, 0.3488, 0.75, 0.3488, 0.7307, 0.3469, 0.6801, 0.1801, 0.6678, 0.1951, 0.6678, 0.1951, 0.6801, 0.1801, 0.7122, 0.1587, 0.6951, 0.1678, 0.6951, 0.1678, 0.7122, 0.1587, 0.8199, 0.1801, 0.8049, 0.1678, 0.8049, 0.1678, 0.8199, 0.1801, 0.6801, 0.3199, 0.6951, 0.3322, 0.6951, 0.3322, 0.6801, 0.3199, 0.6951, 0.1678, 0.6801, 0.1801, 0.6801, 0.1801, 0.6951, 0.1678, 0.8322, 0.3049, 0.8413, 0.2878, 0.8413, 0.2878, 0.8322, 0.3049, 0.8049, 0.1678, 0.7878, 0.1587, 0.7878, 0.1587, 0.8049, 0.1678, 0.7693, 0.3469, 0.7878, 0.3413, 0.7878, 0.3413, 0.7693, 0.3469, 0.75, 0.1512, 0.7307, 0.1531, 0.7307, 0.1531, 0.75, 0.1512, 0.8199, 0.3199, 0.8322, 0.3049, 0.8322, 0.3049, 0.8199, 0.3199, 0.7878, 0.3413, 0.8049, 0.3322, 0.8049, 0.3322, 0.7878, 0.3413, 0.8469, 0.2693, 0.8488, 0.25, 0.8488, 0.25, 0.8469, 0.2693, 0.8488, 0.25, 0.8469, 0.2307, 0.8469, 0.2307, 0.8488, 0.25, 0.8413, 0.2878, 0.8469, 0.2693, 0.8469, 0.2693, 0.8413, 0.2878, 0.8469, 0.2307, 0.8413, 0.2122, 0.8413, 0.2122, 0.8469, 0.2307, 0.75, 0.1512, 0.7307, 0.1531, 0.7122, 0.1587, 0.6951, 0.1678, 0.6801, 0.1801, 0.6678, 0.1951, 0.6587, 0.2122, 0.6531, 0.2307, 0.6512, 0.25, 0.6531, 0.2693, 0.6587, 0.2878, 0.6678, 0.3049, 0.6801, 0.3199, 0.6951, 0.3322, 0.7122, 0.3413, 0.7307, 0.3469, 0.75, 0.3488, 0.7693, 0.3469, 0.7878, 0.3413, 0.8049, 0.3322, 0.8199, 0.3199, 0.8322, 0.3049, 0.8413, 0.2878, 0.8469, 0.2693, 0.8488, 0.25, 0.8469, 0.2307, 0.8413, 0.2122, 0.8322, 0.1951, 0.8199, 0.1801, 0.8049, 0.1678, 0.7878, 0.1587, 0.7693, 0.1531])
me_cilindro_001.materials.append(mat_metal)
me_cilindro_001.materials.append(mat_material_007)
me_cilindro_001.materials.append(mat_material_008)
me_cilindro_001.use_remesh_fix_poles = True
me_cilindro_001.use_remesh_preserve_attributes = False
me_cilindro_001.update()

# ---- objects
ob_hacha = bpy.data.objects.new('Hacha', me_cilindro_001)

# ---- transforms, parenting, visibility, modifiers, constraints
ob_hacha.location = (0.0, 0.0, 0.0)
ob_hacha.delta_scale = (0.049, 0.049, 1.4)

# ---- collection membership
col_collection.objects.link(ob_hacha)

# ---- scene / render settings (as saved in the file)
scene.frame_start = 1; scene.frame_end = 250; scene.frame_set(1)
scene.render.engine = 'BLENDER_EEVEE_NEXT'
scene.cycles.sampling_pattern = 'TABULATED_SOBOL'
scene.cycles.use_light_tree = False
scene.view_settings.view_transform = 'Filmic'
bpy.context.view_layer.update()

# ---- added for rendering (the .blend has no active camera and no usable light): camera, sun
cam_auto = bpy.data.cameras.new('AutoCamera')
cam_auto.lens = 50.0
cam_auto.sensor_width = 36.0
cam_auto.clip_end = 1000.0
ob_auto_camera = bpy.data.objects.new('AutoCamera', cam_auto)
scene.collection.objects.link(ob_auto_camera)
ob_auto_camera.location = (3.00158, -3.60189, 2.69701)
ob_auto_camera.rotation_euler = (1.09748, -7.21219e-08, 0.694738)
scene.camera = ob_auto_camera
light_auto_sun = bpy.data.lights.new('AutoSun', 'SUN')
light_auto_sun.energy = 3.0
light_auto_sun.angle = 0.0523599
ob_auto_sun = bpy.data.objects.new('AutoSun', light_auto_sun)
scene.collection.objects.link(ob_auto_sun)
ob_auto_sun.rotation_euler = (0.872665, 0.174533, 0.523599)
bpy.context.view_layer.update()
